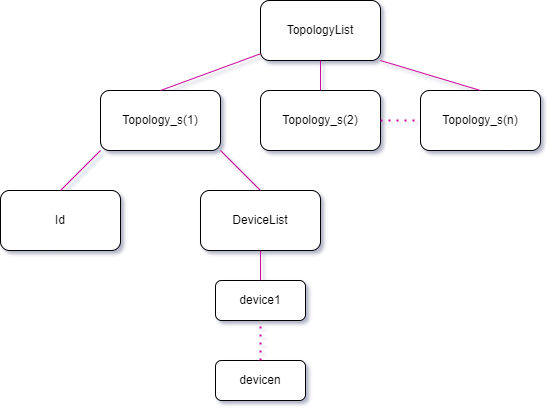

The diagram above was exported from draw.io. Its source (the exported page's mxGraphModel, read from the mxfile embedded in the PNG):
<mxGraphModel dx="1221" dy="573" grid="0" gridSize="10" guides="1" tooltips="1" connect="1" arrows="1" fold="1" page="1" pageScale="1" pageWidth="291" pageHeight="413" background="none" math="0" shadow="0">
  <root>
    <mxCell id="WIyWlLk6GJQsqaUBKTNV-0" />
    <mxCell id="WIyWlLk6GJQsqaUBKTNV-1" parent="WIyWlLk6GJQsqaUBKTNV-0" />
    <mxCell id="TdiRhLB-PdmLYzwVxAjU-3" value="TopologyList" style="rounded=1;whiteSpace=wrap;html=1;" vertex="1" parent="WIyWlLk6GJQsqaUBKTNV-1">
      <mxGeometry x="427" y="182" width="120" height="60" as="geometry" />
    </mxCell>
    <mxCell id="TdiRhLB-PdmLYzwVxAjU-4" value="Topology_s(1)" style="rounded=1;whiteSpace=wrap;html=1;" vertex="1" parent="WIyWlLk6GJQsqaUBKTNV-1">
      <mxGeometry x="267" y="272" width="120" height="60" as="geometry" />
    </mxCell>
    <mxCell id="TdiRhLB-PdmLYzwVxAjU-7" value="Topology_s(2)" style="rounded=1;whiteSpace=wrap;html=1;" vertex="1" parent="WIyWlLk6GJQsqaUBKTNV-1">
      <mxGeometry x="427" y="272" width="120" height="60" as="geometry" />
    </mxCell>
    <mxCell id="TdiRhLB-PdmLYzwVxAjU-8" value="Topology_s(n)" style="rounded=1;whiteSpace=wrap;html=1;" vertex="1" parent="WIyWlLk6GJQsqaUBKTNV-1">
      <mxGeometry x="587" y="272" width="120" height="60" as="geometry" />
    </mxCell>
    <mxCell id="TdiRhLB-PdmLYzwVxAjU-9" value="" style="endArrow=none;dashed=1;html=1;dashPattern=1 3;strokeWidth=2;rounded=0;exitX=1;exitY=0.5;exitDx=0;exitDy=0;entryX=0;entryY=0.5;entryDx=0;entryDy=0;strokeColor=#C90A9D;" edge="1" parent="WIyWlLk6GJQsqaUBKTNV-1" source="TdiRhLB-PdmLYzwVxAjU-7" target="TdiRhLB-PdmLYzwVxAjU-8">
      <mxGeometry width="50" height="50" relative="1" as="geometry">
        <mxPoint x="457" y="202" as="sourcePoint" />
        <mxPoint x="507" y="152" as="targetPoint" />
      </mxGeometry>
    </mxCell>
    <mxCell id="TdiRhLB-PdmLYzwVxAjU-10" value="" style="endArrow=none;html=1;rounded=0;exitX=0.5;exitY=1;exitDx=0;exitDy=0;entryX=0.5;entryY=0;entryDx=0;entryDy=0;strokeColor=#C90A9D;" edge="1" parent="WIyWlLk6GJQsqaUBKTNV-1" source="TdiRhLB-PdmLYzwVxAjU-3" target="TdiRhLB-PdmLYzwVxAjU-7">
      <mxGeometry width="50" height="50" relative="1" as="geometry">
        <mxPoint x="457" y="202" as="sourcePoint" />
        <mxPoint x="507" y="152" as="targetPoint" />
      </mxGeometry>
    </mxCell>
    <mxCell id="TdiRhLB-PdmLYzwVxAjU-11" value="" style="endArrow=none;html=1;rounded=0;entryX=-0.003;entryY=0.89;entryDx=0;entryDy=0;exitX=0.5;exitY=0;exitDx=0;exitDy=0;entryPerimeter=0;strokeColor=#C90A9D;" edge="1" parent="WIyWlLk6GJQsqaUBKTNV-1" source="TdiRhLB-PdmLYzwVxAjU-4" target="TdiRhLB-PdmLYzwVxAjU-3">
      <mxGeometry width="50" height="50" relative="1" as="geometry">
        <mxPoint x="297" y="252" as="sourcePoint" />
        <mxPoint x="347" y="202" as="targetPoint" />
      </mxGeometry>
    </mxCell>
    <mxCell id="TdiRhLB-PdmLYzwVxAjU-12" value="" style="endArrow=none;html=1;rounded=0;entryX=1;entryY=1;entryDx=0;entryDy=0;exitX=0.5;exitY=0;exitDx=0;exitDy=0;strokeColor=#C90A9D;" edge="1" parent="WIyWlLk6GJQsqaUBKTNV-1" source="TdiRhLB-PdmLYzwVxAjU-8" target="TdiRhLB-PdmLYzwVxAjU-3">
      <mxGeometry width="50" height="50" relative="1" as="geometry">
        <mxPoint x="557" y="262" as="sourcePoint" />
        <mxPoint x="607" y="212" as="targetPoint" />
      </mxGeometry>
    </mxCell>
    <mxCell id="TdiRhLB-PdmLYzwVxAjU-14" value="DeviceList" style="rounded=1;whiteSpace=wrap;html=1;" vertex="1" parent="WIyWlLk6GJQsqaUBKTNV-1">
      <mxGeometry x="367" y="372" width="120" height="60" as="geometry" />
    </mxCell>
    <mxCell id="TdiRhLB-PdmLYzwVxAjU-15" value="Id" style="rounded=1;whiteSpace=wrap;html=1;" vertex="1" parent="WIyWlLk6GJQsqaUBKTNV-1">
      <mxGeometry x="167" y="372" width="120" height="60" as="geometry" />
    </mxCell>
    <mxCell id="TdiRhLB-PdmLYzwVxAjU-16" value="" style="endArrow=none;html=1;rounded=0;entryX=0;entryY=1;entryDx=0;entryDy=0;exitX=0.5;exitY=0;exitDx=0;exitDy=0;strokeColor=#C90A9D;" edge="1" parent="WIyWlLk6GJQsqaUBKTNV-1" source="TdiRhLB-PdmLYzwVxAjU-15" target="TdiRhLB-PdmLYzwVxAjU-4">
      <mxGeometry width="50" height="50" relative="1" as="geometry">
        <mxPoint x="147" y="362" as="sourcePoint" />
        <mxPoint x="197" y="312" as="targetPoint" />
      </mxGeometry>
    </mxCell>
    <mxCell id="TdiRhLB-PdmLYzwVxAjU-17" value="" style="endArrow=none;html=1;rounded=0;entryX=1;entryY=1;entryDx=0;entryDy=0;exitX=0.5;exitY=0;exitDx=0;exitDy=0;strokeColor=#C90A9D;" edge="1" parent="WIyWlLk6GJQsqaUBKTNV-1" source="TdiRhLB-PdmLYzwVxAjU-14" target="TdiRhLB-PdmLYzwVxAjU-4">
      <mxGeometry width="50" height="50" relative="1" as="geometry">
        <mxPoint x="537" y="452" as="sourcePoint" />
        <mxPoint x="587" y="402" as="targetPoint" />
      </mxGeometry>
    </mxCell>
    <mxCell id="TdiRhLB-PdmLYzwVxAjU-18" value="device1" style="whiteSpace=wrap;html=1;rounded=1;" vertex="1" parent="WIyWlLk6GJQsqaUBKTNV-1">
      <mxGeometry x="382" y="462" width="90" height="40" as="geometry" />
    </mxCell>
    <mxCell id="TdiRhLB-PdmLYzwVxAjU-20" value="devicen" style="whiteSpace=wrap;html=1;rounded=1;" vertex="1" parent="WIyWlLk6GJQsqaUBKTNV-1">
      <mxGeometry x="382" y="542" width="90" height="40" as="geometry" />
    </mxCell>
    <mxCell id="TdiRhLB-PdmLYzwVxAjU-22" value="" style="endArrow=none;html=1;rounded=0;entryX=0.5;entryY=1;entryDx=0;entryDy=0;exitX=0.5;exitY=0;exitDx=0;exitDy=0;strokeColor=#C90A9D;" edge="1" parent="WIyWlLk6GJQsqaUBKTNV-1" source="TdiRhLB-PdmLYzwVxAjU-18" target="TdiRhLB-PdmLYzwVxAjU-14">
      <mxGeometry width="50" height="50" relative="1" as="geometry">
        <mxPoint x="547" y="522" as="sourcePoint" />
        <mxPoint x="597" y="472" as="targetPoint" />
      </mxGeometry>
    </mxCell>
    <mxCell id="TdiRhLB-PdmLYzwVxAjU-23" value="" style="endArrow=none;dashed=1;html=1;dashPattern=1 3;strokeWidth=2;rounded=0;entryX=0.5;entryY=1;entryDx=0;entryDy=0;exitX=0.5;exitY=0;exitDx=0;exitDy=0;strokeColor=#C90A9D;" edge="1" parent="WIyWlLk6GJQsqaUBKTNV-1" source="TdiRhLB-PdmLYzwVxAjU-20" target="TdiRhLB-PdmLYzwVxAjU-18">
      <mxGeometry width="50" height="50" relative="1" as="geometry">
        <mxPoint x="327" y="562" as="sourcePoint" />
        <mxPoint x="377" y="512" as="targetPoint" />
      </mxGeometry>
    </mxCell>
  </root>
</mxGraphModel>